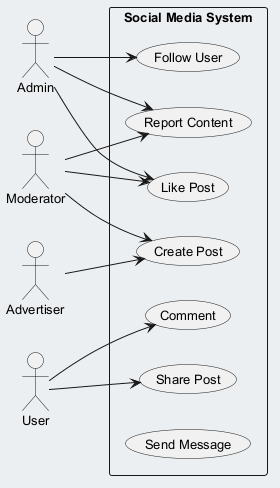

The diagram above was rendered by PlantUML. Its source (embedded in the PNG):
@startuml
skinparam backgroundColor #ECEFF1
skinparam classBackgroundColor #FFFFFF
skinparam classBorderColor #455A64
skinparam defaultFontSize 13
left to right direction
actor "Moderator" as M
actor "Admin" as A
actor "User" as U
actor "Advertiser" as A1
rectangle "Social Media System" {
  usecase "Comment" as UC_Comment
  usecase "Follow User" as UC_FollowUser
  usecase "Report Content" as UC_ReportContent
  usecase "Create Post" as UC_CreatePost
  usecase "Share Post" as UC_SharePost
  usecase "Like Post" as UC_LikePost
  usecase "Send Message" as UC_SendMessage
}
M --> UC_CreatePost
M --> UC_LikePost
M --> UC_ReportContent
A --> UC_FollowUser
A --> UC_ReportContent
A --> UC_LikePost
U --> UC_SharePost
U --> UC_Comment
A1 --> UC_CreatePost
@enduml